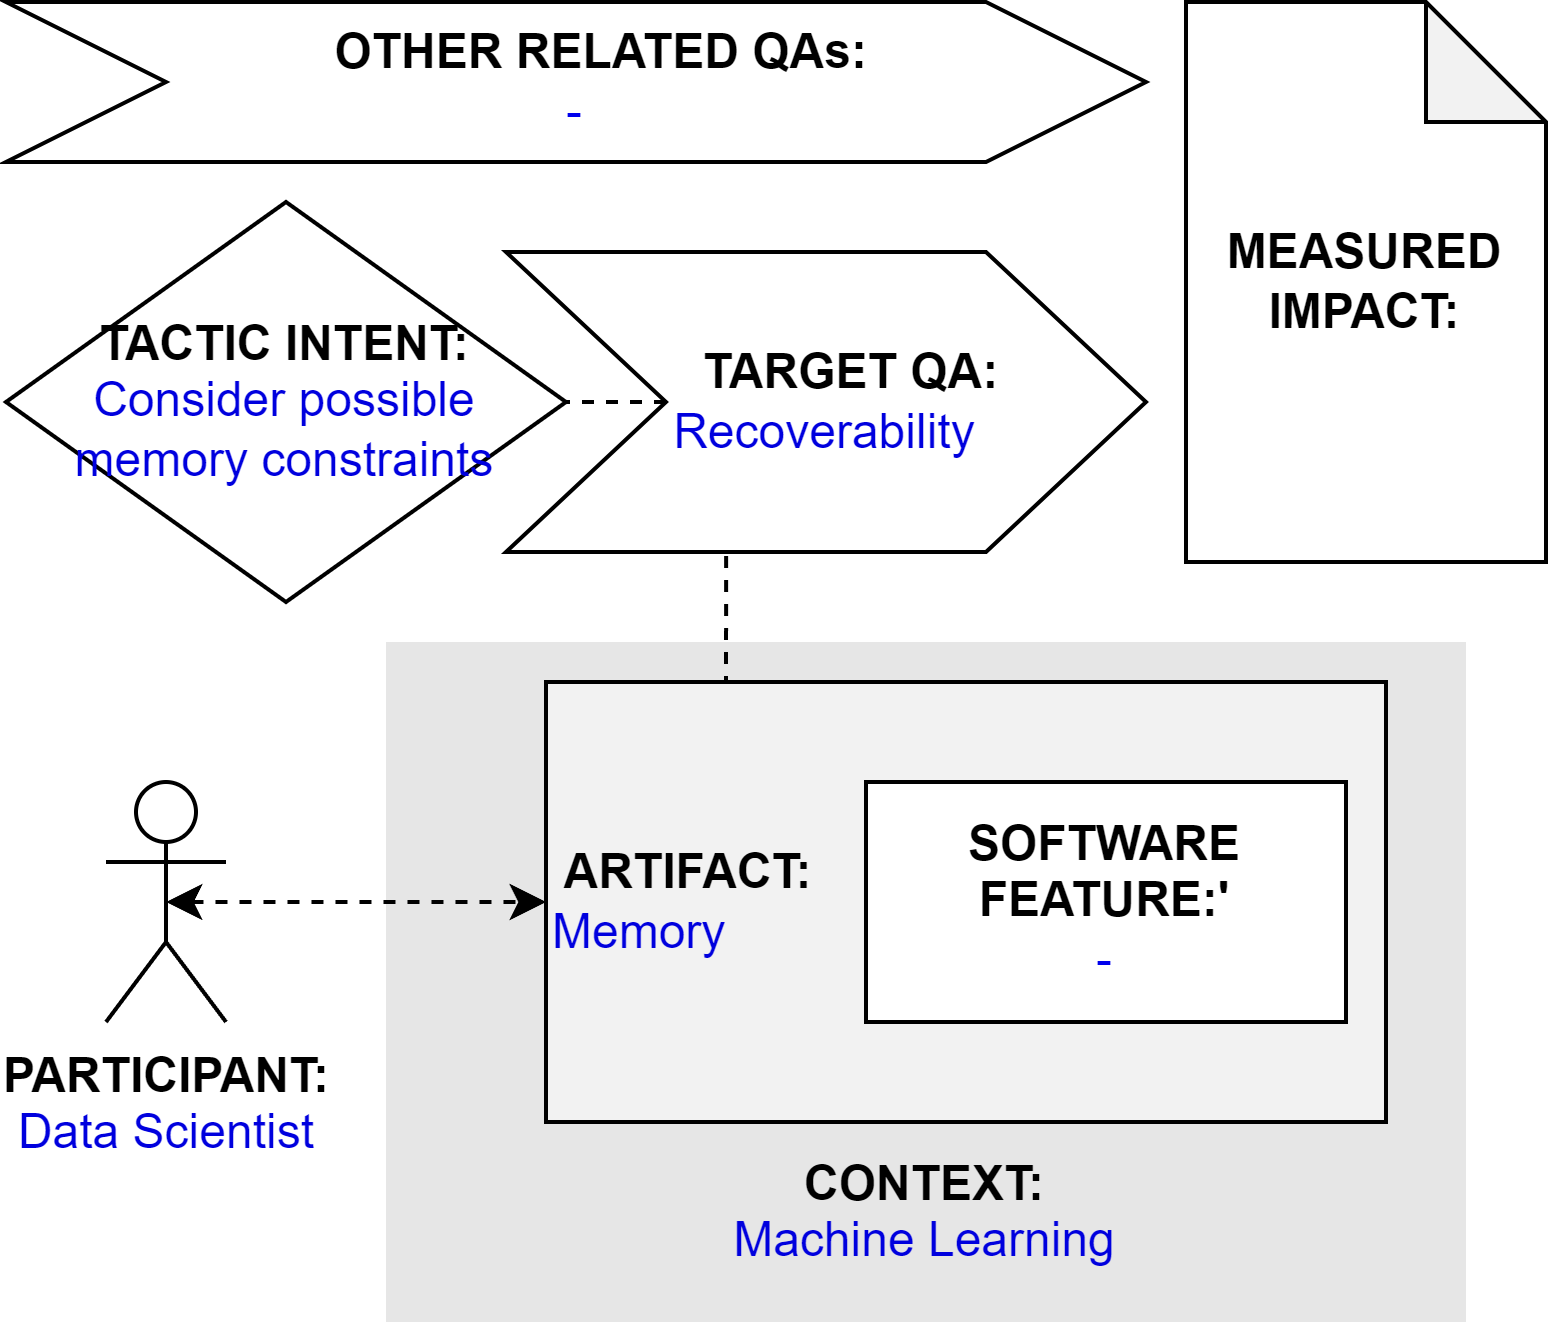

The diagram above was exported from draw.io. Its source (the exported page's mxGraphModel, read from the mxfile embedded in the PNG):
<mxGraphModel dx="794" dy="456" grid="1" gridSize="10" guides="1" tooltips="1" connect="1" arrows="1" fold="1" page="1" pageScale="1" pageWidth="827" pageHeight="1169" math="0" shadow="0">
  <root>
    <mxCell id="0" />
    <mxCell id="1" parent="0" />
    <mxCell id="qT-0_r0VVRt_dCbUm55m-2" value="&lt;b&gt;PARTICIPANT:&lt;/b&gt;&lt;br&gt;&lt;font color=&quot;#0000de&quot;&gt;Data Scientist&lt;/font&gt;" style="shape=umlActor;verticalLabelPosition=bottom;verticalAlign=top;html=1;outlineConnect=0;" parent="1" vertex="1">
      <mxGeometry x="185" y="225" width="30" height="60" as="geometry" />
    </mxCell>
    <mxCell id="qT-0_r0VVRt_dCbUm55m-3" value="&lt;br&gt;&lt;br&gt;&lt;br&gt;&lt;br&gt;&lt;br&gt;&lt;br&gt;&lt;br&gt;&lt;br&gt;&lt;b&gt;&lt;font color=&quot;#000000&quot;&gt;CONTEXT:&lt;/font&gt;&lt;/b&gt;&lt;br&gt;Machine Learning" style="rounded=0;whiteSpace=wrap;html=1;fontColor=#0000DE;fillColor=#E6E6E6;strokeColor=none;" parent="1" vertex="1">
      <mxGeometry x="255" y="190" width="270" height="170" as="geometry" />
    </mxCell>
    <mxCell id="0PLh7_-vrQbvHsDU2Hkp-3" style="edgeStyle=orthogonalEdgeStyle;rounded=0;orthogonalLoop=1;jettySize=auto;html=1;exitX=0.25;exitY=0;exitDx=0;exitDy=0;entryX=0.344;entryY=0.988;entryDx=0;entryDy=0;entryPerimeter=0;endArrow=none;endFill=0;dashed=1;" parent="1" source="qT-0_r0VVRt_dCbUm55m-4" target="qT-0_r0VVRt_dCbUm55m-9" edge="1">
      <mxGeometry relative="1" as="geometry" />
    </mxCell>
    <mxCell id="qT-0_r0VVRt_dCbUm55m-4" value="&lt;b&gt;&lt;font color=&quot;#000000&quot;&gt;&amp;nbsp;ARTIFACT:&lt;/font&gt;&lt;/b&gt;&lt;br&gt;Memory" style="rounded=0;whiteSpace=wrap;html=1;fontColor=#0000DE;fillColor=#F2F2F2;align=left;" parent="1" vertex="1">
      <mxGeometry x="295" y="200" width="210" height="110" as="geometry" />
    </mxCell>
    <mxCell id="qT-0_r0VVRt_dCbUm55m-5" style="edgeStyle=orthogonalEdgeStyle;rounded=0;orthogonalLoop=1;jettySize=auto;html=1;exitX=0.5;exitY=0.5;exitDx=0;exitDy=0;exitPerimeter=0;entryX=0;entryY=0.5;entryDx=0;entryDy=0;fontColor=#0000DE;startArrow=classic;startFill=1;dashed=1;" parent="1" source="qT-0_r0VVRt_dCbUm55m-2" target="qT-0_r0VVRt_dCbUm55m-4" edge="1">
      <mxGeometry relative="1" as="geometry" />
    </mxCell>
    <mxCell id="qT-0_r0VVRt_dCbUm55m-7" value="&lt;b&gt;SOFTWARE&lt;br&gt;FEATURE:'&lt;br&gt;&lt;/b&gt;&lt;font color=&quot;#0000ed&quot;&gt;-&lt;/font&gt;" style="rounded=0;whiteSpace=wrap;html=1;fontColor=#000000;fillColor=#FFFFFF;" parent="1" vertex="1">
      <mxGeometry x="375" y="225" width="120" height="60" as="geometry" />
    </mxCell>
    <mxCell id="qT-0_r0VVRt_dCbUm55m-8" value="&lt;b&gt;&lt;font color=&quot;#000000&quot;&gt;TACTIC INTENT:&lt;/font&gt;&lt;/b&gt;&lt;br&gt;&lt;div&gt;Consider possible memory constraints&lt;/div&gt;" style="rhombus;whiteSpace=wrap;html=1;fontColor=#0000DE;fillColor=#FFFFFF;" parent="1" vertex="1">
      <mxGeometry x="160" y="80" width="140" height="100" as="geometry" />
    </mxCell>
    <mxCell id="0PLh7_-vrQbvHsDU2Hkp-4" style="edgeStyle=orthogonalEdgeStyle;rounded=0;orthogonalLoop=1;jettySize=auto;html=1;exitX=0;exitY=0.5;exitDx=0;exitDy=0;entryX=1;entryY=0.5;entryDx=0;entryDy=0;dashed=1;endArrow=none;endFill=0;" parent="1" source="qT-0_r0VVRt_dCbUm55m-9" target="qT-0_r0VVRt_dCbUm55m-8" edge="1">
      <mxGeometry relative="1" as="geometry" />
    </mxCell>
    <mxCell id="qT-0_r0VVRt_dCbUm55m-9" value="&lt;b&gt;&amp;nbsp; &amp;nbsp; TARGET QA:&lt;/b&gt;&lt;br&gt;&lt;font color=&quot;#0000de&quot;&gt;Recoverability&lt;/font&gt;" style="shape=step;perimeter=stepPerimeter;whiteSpace=wrap;html=1;fixedSize=1;fontColor=#000000;fillColor=#FFFFFF;size=40;" parent="1" vertex="1">
      <mxGeometry x="285" y="92.5" width="160" height="75" as="geometry" />
    </mxCell>
    <mxCell id="0PLh7_-vrQbvHsDU2Hkp-1" value="&lt;b&gt;&amp;nbsp; &amp;nbsp; OTHER RELATED QAs:&lt;/b&gt;&lt;br&gt;&lt;div&gt;&lt;font color=&quot;#0000ed&quot;&gt;-&lt;/font&gt;&lt;/div&gt;" style="shape=step;perimeter=stepPerimeter;whiteSpace=wrap;html=1;fixedSize=1;fontColor=#000000;fillColor=#FFFFFF;size=40;" parent="1" vertex="1">
      <mxGeometry x="160" y="30" width="285" height="40" as="geometry" />
    </mxCell>
    <mxCell id="0PLh7_-vrQbvHsDU2Hkp-2" value="&lt;b&gt;MEASURED&lt;/b&gt;&lt;br&gt;&lt;b&gt;IMPACT:&lt;br&gt;&lt;/b&gt;" style="shape=note;whiteSpace=wrap;html=1;backgroundOutline=1;darkOpacity=0.05;" parent="1" vertex="1">
      <mxGeometry x="455" y="30" width="90" height="140" as="geometry" />
    </mxCell>
  </root>
</mxGraphModel>